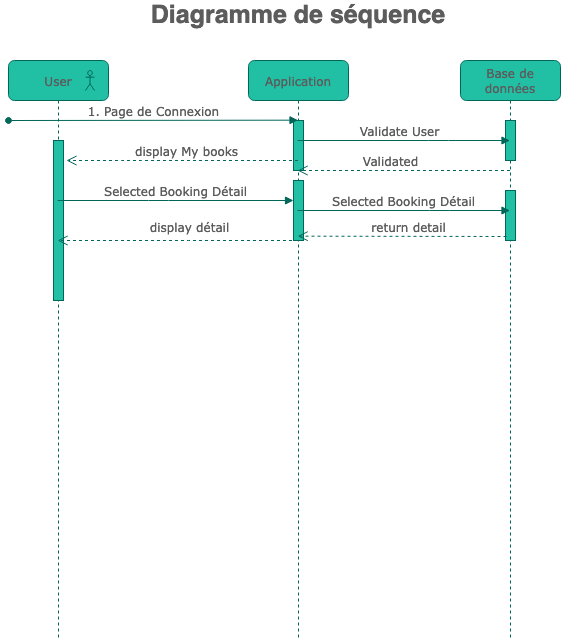

The diagram above was exported from draw.io. Its source (the exported page's mxGraphModel, read from the mxfile embedded in the PNG):
<mxGraphModel dx="1048" dy="543" grid="1" gridSize="10" guides="1" tooltips="1" connect="1" arrows="1" fold="1" page="1" pageScale="1" pageWidth="1100" pageHeight="850" math="0" shadow="0">
  <root>
    <mxCell id="0" />
    <mxCell id="1" parent="0" />
    <mxCell id="7baba1c4bc27f4b0-2" value="Application" style="shape=umlLifeline;perimeter=lifelinePerimeter;whiteSpace=wrap;html=1;container=1;collapsible=0;recursiveResize=0;outlineConnect=0;rounded=1;shadow=0;comic=0;labelBackgroundColor=none;strokeWidth=1;fontFamily=Verdana;fontSize=12;align=center;fillColor=#21C0A5;strokeColor=#006658;fontColor=#5C5C5C;" parent="1" vertex="1">
      <mxGeometry x="340" y="80" width="100" height="580" as="geometry" />
    </mxCell>
    <mxCell id="7baba1c4bc27f4b0-10" value="" style="html=1;points=[];perimeter=orthogonalPerimeter;rounded=0;shadow=0;comic=0;labelBackgroundColor=none;strokeWidth=1;fontFamily=Verdana;fontSize=12;align=center;fillColor=#21C0A5;strokeColor=#006658;fontColor=#5C5C5C;" parent="7baba1c4bc27f4b0-2" vertex="1">
      <mxGeometry x="45" y="120" width="10" height="60" as="geometry" />
    </mxCell>
    <mxCell id="7baba1c4bc27f4b0-34" value="" style="html=1;points=[];perimeter=orthogonalPerimeter;rounded=0;shadow=0;comic=0;labelBackgroundColor=none;strokeWidth=1;fontFamily=Verdana;fontSize=12;align=center;fillColor=#21C0A5;strokeColor=#006658;fontColor=#5C5C5C;" parent="7baba1c4bc27f4b0-2" vertex="1">
      <mxGeometry x="45" y="60" width="10" height="50" as="geometry" />
    </mxCell>
    <mxCell id="7baba1c4bc27f4b0-3" value="Base de données" style="shape=umlLifeline;perimeter=lifelinePerimeter;whiteSpace=wrap;html=1;container=1;collapsible=0;recursiveResize=0;outlineConnect=0;rounded=1;shadow=0;comic=0;labelBackgroundColor=none;strokeWidth=1;fontFamily=Verdana;fontSize=12;align=center;fillColor=#21C0A5;strokeColor=#006658;fontColor=#5C5C5C;" parent="1" vertex="1">
      <mxGeometry x="552" y="80" width="100" height="580" as="geometry" />
    </mxCell>
    <mxCell id="7baba1c4bc27f4b0-13" value="" style="html=1;points=[];perimeter=orthogonalPerimeter;rounded=0;shadow=0;comic=0;labelBackgroundColor=none;strokeWidth=1;fontFamily=Verdana;fontSize=12;align=center;fillColor=#21C0A5;strokeColor=#006658;fontColor=#5C5C5C;" parent="7baba1c4bc27f4b0-3" vertex="1">
      <mxGeometry x="45" y="60" width="10" height="40" as="geometry" />
    </mxCell>
    <mxCell id="NreqfLKxQpDRDjrtzPpm-8" value="" style="html=1;points=[];perimeter=orthogonalPerimeter;rounded=0;shadow=0;comic=0;labelBackgroundColor=none;strokeWidth=1;fontFamily=Verdana;fontSize=12;align=center;fillColor=#21C0A5;strokeColor=#006658;fontColor=#5C5C5C;" vertex="1" parent="7baba1c4bc27f4b0-3">
      <mxGeometry x="45" y="130" width="10" height="50" as="geometry" />
    </mxCell>
    <mxCell id="7baba1c4bc27f4b0-8" value="User" style="shape=umlLifeline;perimeter=lifelinePerimeter;whiteSpace=wrap;html=1;container=1;collapsible=0;recursiveResize=0;outlineConnect=0;rounded=1;shadow=0;comic=0;labelBackgroundColor=none;strokeWidth=1;fontFamily=Verdana;fontSize=12;align=center;fillColor=#21C0A5;strokeColor=#006658;fontColor=#5C5C5C;" parent="1" vertex="1">
      <mxGeometry x="100" y="80" width="100" height="580" as="geometry" />
    </mxCell>
    <mxCell id="7baba1c4bc27f4b0-9" value="" style="html=1;points=[];perimeter=orthogonalPerimeter;rounded=0;shadow=0;comic=0;labelBackgroundColor=none;strokeWidth=1;fontFamily=Verdana;fontSize=12;align=center;fillColor=#21C0A5;strokeColor=#006658;fontColor=#5C5C5C;" parent="7baba1c4bc27f4b0-8" vertex="1">
      <mxGeometry x="45" y="80" width="10" height="160" as="geometry" />
    </mxCell>
    <mxCell id="NreqfLKxQpDRDjrtzPpm-1" value="1. Page de Connexion" style="html=1;verticalAlign=bottom;endArrow=block;labelBackgroundColor=none;fontFamily=Verdana;fontSize=12;edgeStyle=elbowEdgeStyle;elbow=vertical;startArrow=oval;startFill=1;strokeColor=#006658;fontColor=#5C5C5C;" edge="1" parent="7baba1c4bc27f4b0-8" target="7baba1c4bc27f4b0-2">
      <mxGeometry relative="1" as="geometry">
        <mxPoint y="60" as="sourcePoint" />
        <mxPoint x="130" y="60" as="targetPoint" />
      </mxGeometry>
    </mxCell>
    <mxCell id="NreqfLKxQpDRDjrtzPpm-4" value="" style="shape=umlActor;verticalLabelPosition=bottom;verticalAlign=top;html=1;fontSize=20;fillColor=#21C0A5;strokeColor=#006658;fontColor=#5C5C5C;" vertex="1" parent="7baba1c4bc27f4b0-8">
      <mxGeometry x="77" y="10" width="9" height="20" as="geometry" />
    </mxCell>
    <mxCell id="NreqfLKxQpDRDjrtzPpm-5" value="display My books" style="html=1;verticalAlign=bottom;endArrow=open;dashed=1;endSize=8;labelBackgroundColor=none;fontFamily=Verdana;fontSize=12;edgeStyle=elbowEdgeStyle;elbow=vertical;strokeColor=#006658;fontColor=#5C5C5C;" edge="1" parent="7baba1c4bc27f4b0-8" source="7baba1c4bc27f4b0-2">
      <mxGeometry x="-0.0333" relative="1" as="geometry">
        <mxPoint x="58" y="100" as="targetPoint" />
        <Array as="points">
          <mxPoint x="123" y="100" />
          <mxPoint x="453" y="185" />
        </Array>
        <mxPoint x="178" y="100" as="sourcePoint" />
        <mxPoint as="offset" />
      </mxGeometry>
    </mxCell>
    <mxCell id="7baba1c4bc27f4b0-21" value="Validated" style="html=1;verticalAlign=bottom;endArrow=open;dashed=1;endSize=8;labelBackgroundColor=none;fontFamily=Verdana;fontSize=12;edgeStyle=elbowEdgeStyle;elbow=vertical;strokeColor=#006658;fontColor=#5C5C5C;" parent="1" source="7baba1c4bc27f4b0-3" target="7baba1c4bc27f4b0-2" edge="1">
      <mxGeometry x="0.1315" relative="1" as="geometry">
        <mxPoint x="400" y="180" as="targetPoint" />
        <Array as="points">
          <mxPoint x="480" y="190" />
          <mxPoint x="560" y="200" />
          <mxPoint x="570" y="170" />
        </Array>
        <mxPoint as="offset" />
      </mxGeometry>
    </mxCell>
    <mxCell id="NreqfLKxQpDRDjrtzPpm-3" value="Diagramme de séquence" style="text;html=1;strokeColor=none;fillColor=none;align=center;verticalAlign=middle;whiteSpace=wrap;rounded=0;fontSize=25;fontStyle=1;fontColor=#5C5C5C;" vertex="1" parent="1">
      <mxGeometry x="190" y="20" width="400" height="30" as="geometry" />
    </mxCell>
    <mxCell id="NreqfLKxQpDRDjrtzPpm-6" value="Selected Booking Détail" style="html=1;verticalAlign=bottom;endArrow=block;labelBackgroundColor=none;fontFamily=Verdana;fontSize=12;edgeStyle=elbowEdgeStyle;elbow=vertical;strokeColor=#006658;fontColor=#5C5C5C;" edge="1" parent="1" source="7baba1c4bc27f4b0-8" target="7baba1c4bc27f4b0-10">
      <mxGeometry x="-0.0049" relative="1" as="geometry">
        <mxPoint x="154" y="220" as="sourcePoint" />
        <mxPoint x="290" y="250" as="targetPoint" />
        <Array as="points">
          <mxPoint x="250" y="220" />
        </Array>
        <mxPoint as="offset" />
      </mxGeometry>
    </mxCell>
    <mxCell id="NreqfLKxQpDRDjrtzPpm-9" value="return detail" style="html=1;verticalAlign=bottom;endArrow=open;dashed=1;endSize=8;labelBackgroundColor=none;fontFamily=Verdana;fontSize=12;edgeStyle=elbowEdgeStyle;elbow=vertical;exitX=0.1;exitY=0.92;exitDx=0;exitDy=0;exitPerimeter=0;strokeColor=#006658;fontColor=#5C5C5C;" edge="1" parent="1" source="NreqfLKxQpDRDjrtzPpm-8" target="7baba1c4bc27f4b0-2">
      <mxGeometry x="-0.0551" relative="1" as="geometry">
        <mxPoint x="400" y="256" as="targetPoint" />
        <Array as="points" />
        <mxPoint x="558.5" y="240.01" as="sourcePoint" />
        <mxPoint as="offset" />
      </mxGeometry>
    </mxCell>
    <mxCell id="NreqfLKxQpDRDjrtzPpm-10" value="display détail" style="html=1;verticalAlign=bottom;endArrow=open;dashed=1;endSize=8;labelBackgroundColor=none;fontFamily=Verdana;fontSize=12;edgeStyle=elbowEdgeStyle;elbow=horizontal;strokeColor=#006658;fontColor=#5C5C5C;" edge="1" parent="1" source="7baba1c4bc27f4b0-2" target="7baba1c4bc27f4b0-8">
      <mxGeometry x="-0.1049" y="-4" relative="1" as="geometry">
        <mxPoint x="150" y="270" as="targetPoint" />
        <Array as="points">
          <mxPoint x="270" y="260" />
          <mxPoint x="280" y="240" />
        </Array>
        <mxPoint x="386" y="274" as="sourcePoint" />
        <mxPoint x="-1" as="offset" />
      </mxGeometry>
    </mxCell>
    <mxCell id="NreqfLKxQpDRDjrtzPpm-17" value="&lt;div&gt;Validate User&lt;/div&gt;" style="html=1;verticalAlign=bottom;endArrow=block;labelBackgroundColor=none;fontFamily=Verdana;fontSize=12;edgeStyle=elbowEdgeStyle;elbow=horizontal;strokeColor=#006658;fontColor=#5C5C5C;" edge="1" parent="1" source="7baba1c4bc27f4b0-2" target="7baba1c4bc27f4b0-3">
      <mxGeometry x="-0.0441" relative="1" as="geometry">
        <mxPoint x="429.9966666666667" y="414.3366666666666" as="sourcePoint" />
        <mxPoint x="636.83" y="414.66999999999996" as="targetPoint" />
        <Array as="points">
          <mxPoint x="530" y="160" />
          <mxPoint x="430" y="150" />
          <mxPoint x="500" y="370" />
          <mxPoint x="530" y="310" />
          <mxPoint x="520" y="220" />
          <mxPoint x="390" y="490" />
        </Array>
        <mxPoint as="offset" />
      </mxGeometry>
    </mxCell>
    <mxCell id="NreqfLKxQpDRDjrtzPpm-24" value="Selected Booking Détail" style="html=1;verticalAlign=bottom;endArrow=block;labelBackgroundColor=none;fontFamily=Verdana;fontSize=12;edgeStyle=elbowEdgeStyle;elbow=vertical;strokeColor=#006658;fontColor=#5C5C5C;" edge="1" parent="1" source="7baba1c4bc27f4b0-2" target="7baba1c4bc27f4b0-3">
      <mxGeometry x="-0.0049" relative="1" as="geometry">
        <mxPoint x="429.9966666666667" y="230" as="sourcePoint" />
        <mxPoint x="665.8299999999999" y="230" as="targetPoint" />
        <Array as="points">
          <mxPoint x="530.8299999999999" y="230" />
        </Array>
        <mxPoint as="offset" />
      </mxGeometry>
    </mxCell>
  </root>
</mxGraphModel>